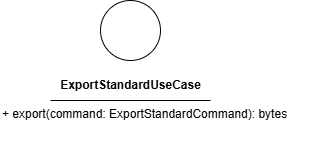

The diagram above was exported from draw.io. Its source (the exported page's mxGraphModel, read from the mxfile embedded in the PNG):
<mxGraphModel dx="611" dy="1504" grid="1" gridSize="10" guides="1" tooltips="1" connect="1" arrows="1" fold="1" page="1" pageScale="1" pageWidth="850" pageHeight="1100" math="0" shadow="0">
  <root>
    <mxCell id="0" />
    <mxCell id="1" parent="0" />
    <mxCell id="2" value="" style="ellipse;whiteSpace=wrap;html=1;aspect=fixed;" vertex="1" parent="1">
      <mxGeometry x="180" y="150" width="60" height="60" as="geometry" />
    </mxCell>
    <mxCell id="3" value="&lt;b&gt;ExportStandardUseCase&lt;/b&gt;" style="text;html=1;align=center;verticalAlign=middle;resizable=0;points=[];autosize=1;strokeColor=none;fillColor=none;" vertex="1" parent="1">
      <mxGeometry x="130" y="220" width="160" height="30" as="geometry" />
    </mxCell>
    <mxCell id="4" value="" style="endArrow=none;html=1;" edge="1" parent="1">
      <mxGeometry width="50" height="50" relative="1" as="geometry">
        <mxPoint x="130" y="250" as="sourcePoint" />
        <mxPoint x="290" y="250" as="targetPoint" />
        <Array as="points">
          <mxPoint x="210" y="250" />
        </Array>
      </mxGeometry>
    </mxCell>
    <mxCell id="5" value="+ export(command: ExportStandardCommand): bytes" style="text;whiteSpace=wrap;html=1;" vertex="1" parent="1">
      <mxGeometry x="80" y="250" width="310" height="40" as="geometry" />
    </mxCell>
  </root>
</mxGraphModel>